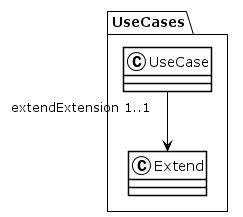

The diagram above was rendered by PlantUML. Its source (embedded in the PNG):
@startuml
!theme plain
package UseCases {
class UseCase {
}
UseCase "extendExtension 1..1" --> Extend
class Extend {
}
}
@enduml